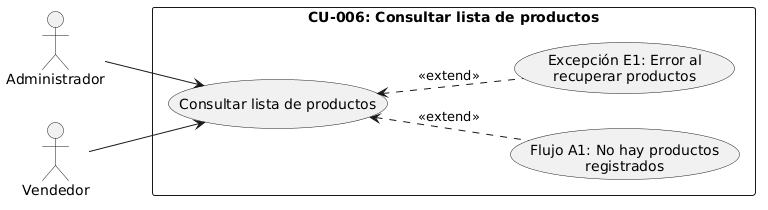

The diagram above was rendered by PlantUML. Its source (embedded in the PNG):
@startuml
left to right direction
skinparam packageStyle rectangle

' Actores principales
actor "Administrador" as Admin
actor "Vendedor" as Vendedor

' Agrupación del caso de uso
rectangle "CU-006: Consultar lista de productos" {
    usecase "Consultar lista de productos" as CU6
    usecase "Flujo A1: No hay productos\nregistrados" as CU6_A1
    usecase "Excepción E1: Error al\nrecuperar productos" as CU6_E1
}

' Relaciones con los actores principales
Admin --> CU6
Vendedor --> CU6

' Relaciones de extensión para flujos alternativos y de excepción
CU6_A1 .up.> CU6 : <<extend>>
CU6_E1 .up.> CU6 : <<extend>>
@enduml